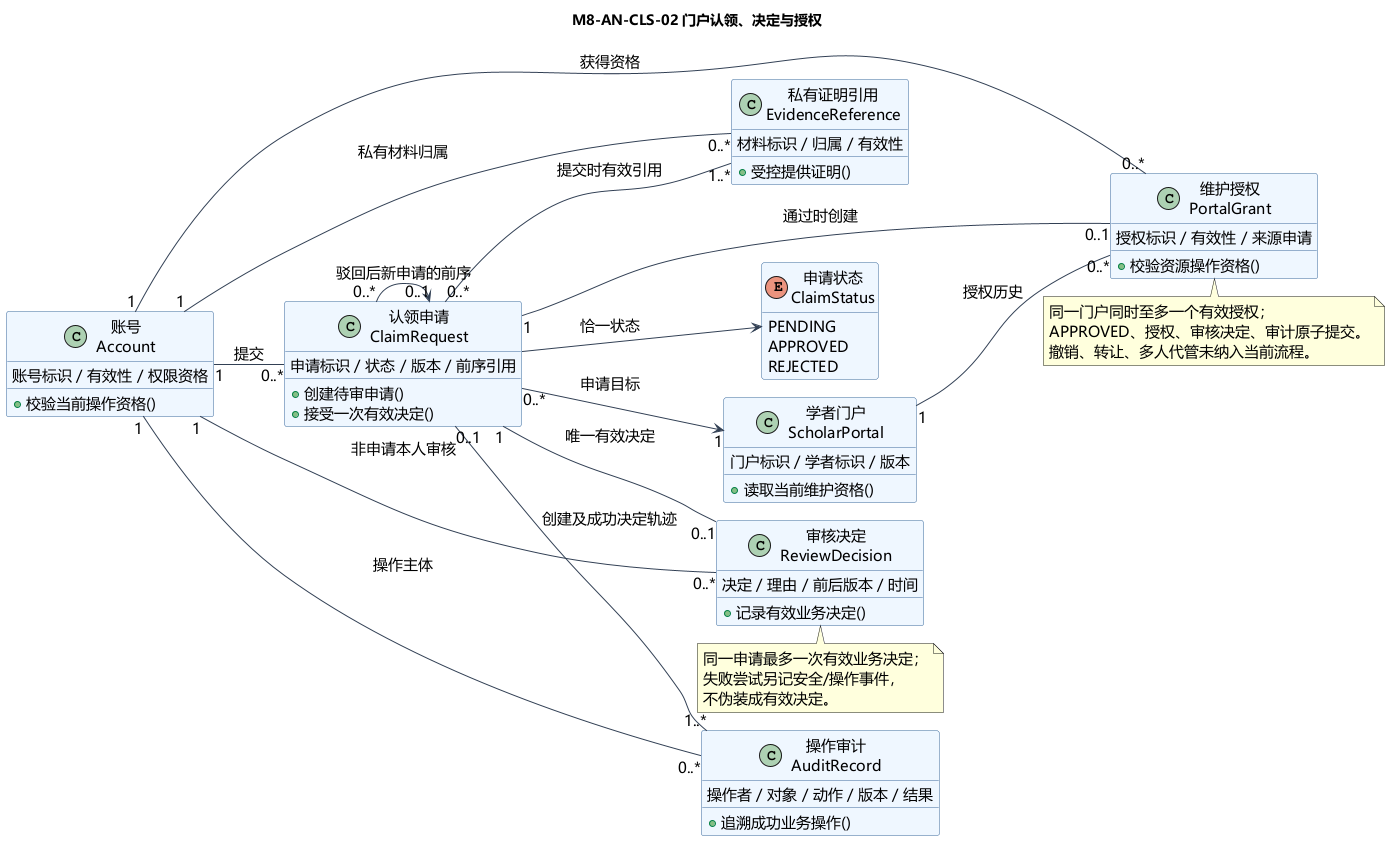

The diagram above was rendered by PlantUML. Its source (embedded in the PNG):
@startuml
!pragma layout smetana
skinparam defaultFontName Microsoft YaHei
skinparam defaultFontSize 15
skinparam shadowing false
skinparam backgroundColor white
skinparam ArrowColor #334155
skinparam classBackgroundColor #EFF6FF
skinparam classBorderColor #38689A
skinparam sequenceParticipantBackgroundColor #EFF6FF
skinparam sequenceGroupBackgroundColor #F8FAFC
skinparam sequenceGroupBorderColor #94A3B8
hide empty members
title M8-AN-CLS-02 门户认领、决定与授权
left to right direction
class "账号\nAccount" as Account {
 账号标识 / 有效性 / 权限资格
 +校验当前操作资格()
}
class "学者门户\nScholarPortal" as Portal {
 门户标识 / 学者标识 / 版本
 +读取当前维护资格()
}
class "认领申请\nClaimRequest" as Claim {
 申请标识 / 状态 / 版本 / 前序引用
 +创建待审申请()
 +接受一次有效决定()
}
class "私有证明引用\nEvidenceReference" as Evidence {
 材料标识 / 归属 / 有效性
 +受控提供证明()
}
class "审核决定\nReviewDecision" as Decision {
 决定 / 理由 / 前后版本 / 时间
 +记录有效业务决定()
}
class "维护授权\nPortalGrant" as Grant {
 授权标识 / 有效性 / 来源申请
 +校验资源操作资格()
}
class "操作审计\nAuditRecord" as Audit {
 操作者 / 对象 / 动作 / 版本 / 结果
 +追溯成功业务操作()
}
enum "申请状态\nClaimStatus" as Status {
 PENDING
 APPROVED
 REJECTED
}
Account "1" -- "0..*" Claim : 提交
Claim "0..*" --> "1" Portal : 申请目标
Account "1" -- "0..*" Evidence : 私有材料归属
Claim "0..*" -- "1..*" Evidence : 提交时有效引用
Claim "1" -- "0..1" Decision : 唯一有效决定
Account "1" -- "0..*" Decision : 非申请本人审核
Claim "1" -- "0..1" Grant : 通过时创建
Account "1" -- "0..*" Grant : 获得资格
Portal "1" -- "0..*" Grant : 授权历史
Account "1" -- "0..*" Audit : 操作主体
Claim "0..1" -- "1..*" Audit : 创建及成功决定轨迹
Claim --> Status : 恰一状态
Claim "0..*" --> "0..1" Claim : 驳回后新申请的前序
note bottom of Grant
 同一门户同时至多一个有效授权；
 APPROVED、授权、审核决定、审计原子提交。
 撤销、转让、多人代管未纳入当前流程。
end note
note bottom of Decision
 同一申请最多一次有效业务决定；
 失败尝试另记安全/操作事件，
 不伪装成有效决定。
end note
@enduml